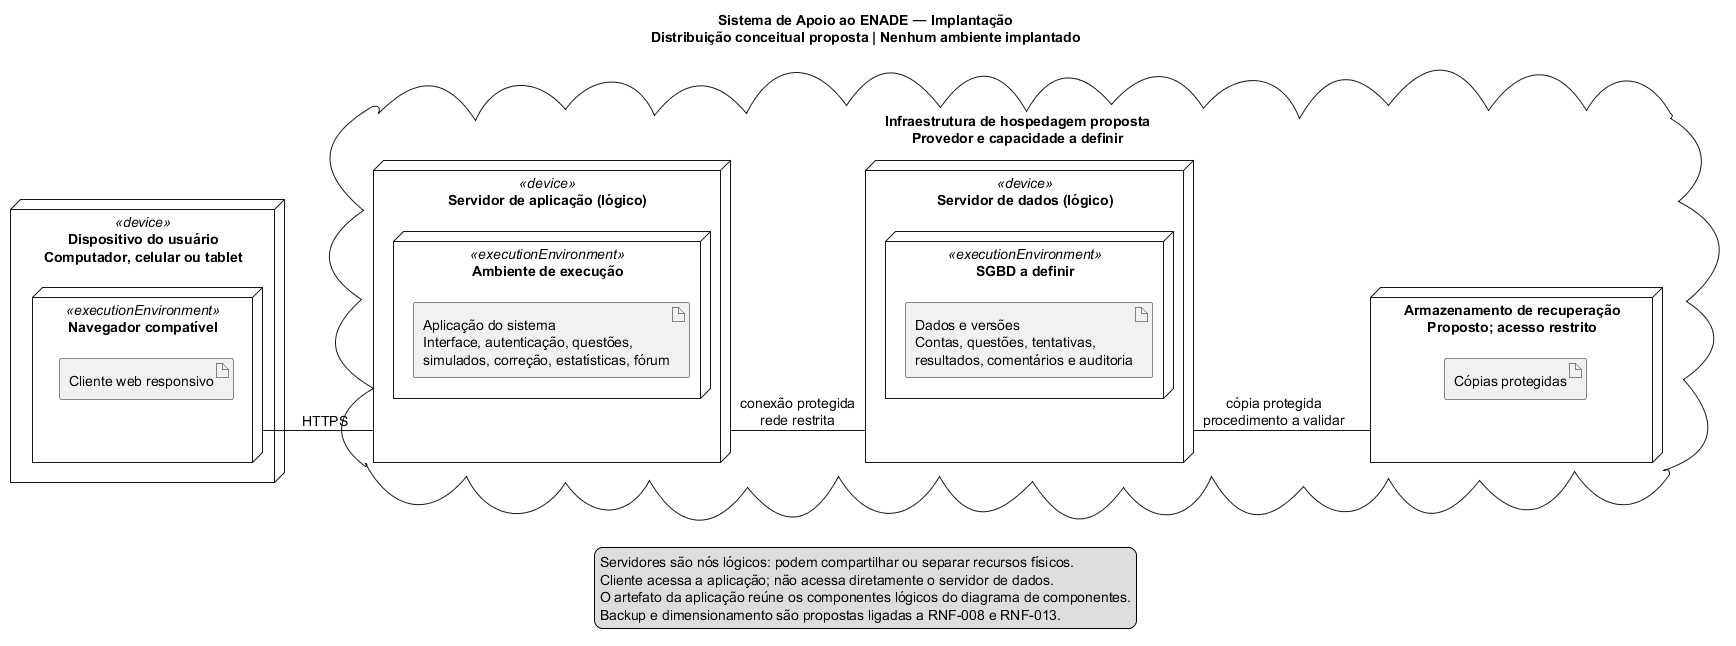

The diagram above was rendered by PlantUML. Its source (embedded in the PNG):
@startuml
!pragma layout smetana
skinparam shadowing false
skinparam defaultFontName SansSerif
skinparam defaultFontSize 14
left to right direction
title Sistema de Apoio ao ENADE — Implantação\nDistribuição conceitual proposta | Nenhum ambiente implantado
node "Dispositivo do usuário\nComputador, celular ou tablet" as Device <<device>> {
  node "Navegador compatível" as Browser <<executionEnvironment>> {
    artifact "Cliente web responsivo" as Client
  }
}
cloud "Infraestrutura de hospedagem proposta\nProvedor e capacidade a definir" {
  node "Servidor de aplicação (lógico)" as App <<device>> {
    node "Ambiente de execução" as Runtime <<executionEnvironment>> {
      artifact "Aplicação do sistema\nInterface, autenticação, questões,\nsimulados, correção, estatísticas, fórum" as Software
    }
  }
  node "Servidor de dados (lógico)" as DB <<device>> {
    node "SGBD a definir" as Engine <<executionEnvironment>> {
      artifact "Dados e versões\nContas, questões, tentativas,\nresultados, comentários e auditoria" as Data
    }
  }
  node "Armazenamento de recuperação\nProposto; acesso restrito" as Storage {
    artifact "Cópias protegidas" as Backup
  }
}
Browser -- App : HTTPS
App -- DB : conexão protegida\nrede restrita
DB -- Storage : cópia protegida\nprocedimento a validar
legend bottom
  Servidores são nós lógicos: podem compartilhar ou separar recursos físicos.
  Cliente acessa a aplicação; não acessa diretamente o servidor de dados.
  O artefato da aplicação reúne os componentes lógicos do diagrama de componentes.
  Backup e dimensionamento são propostas ligadas a RNF-008 e RNF-013.
endlegend
@enduml